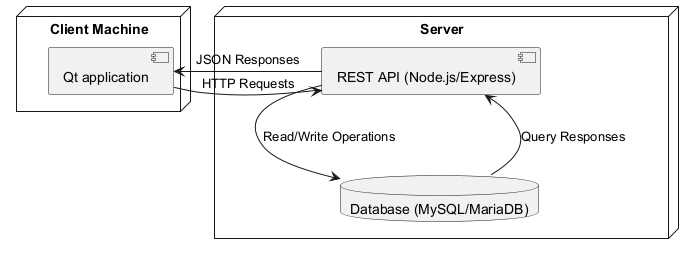

The diagram above was rendered by PlantUML. Its source (embedded in the PNG):
@startuml

node "Client Machine" {
    component "Qt application" as QtApp
}

node "Server" {
    component "REST API (Node.js/Express)" as RestAPI
    database "Database (MySQL/MariaDB)" as Database
}

QtApp -[hidden]-> RestAPI : "HTTP (Qt Network)"
RestAPI -[hidden]-> Database : "SQL Queries"

QtApp -> RestAPI : "HTTP Requests"
RestAPI -> Database : "Read/Write Operations"
Database -> RestAPI : "Query Responses"
RestAPI -> QtApp : "JSON Responses"

@enduml